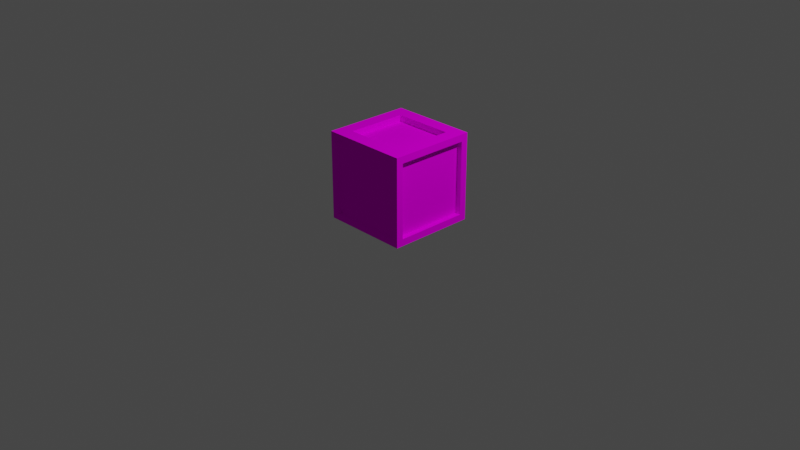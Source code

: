 # Source: Crate.blend  (saved by Blender 2.91.10; exported with 4.5.12 LTS)
import bpy
from mathutils import Matrix  # noqa: F401  (used for matrix-valued properties, if any)

bpy.ops.wm.read_factory_settings(use_empty=True)
scene = bpy.context.scene
scene.name = 'Scene'

# ---- collections
col_collection = bpy.data.collections.new('Collection'); scene.collection.children.link(col_collection)

# ---- images (referenced by path relative to the original .blend; pixels are not part of the script)
import os
ASSET_DIR = os.environ.get("B2B_ASSET_DIR", "")  # directory of the original .blend (textures are referenced by path, not embedded)
HERE = os.path.dirname(os.path.abspath(__file__))  # packed textures are extracted next to this script under _unpacked/

def load_image(name, relpath, width, height, colorspace="sRGB"):
    """Load a texture the original file referenced (path relative to the .blend, or extracted next to this script)."""
    p = next((c for c in (os.path.join(HERE, relpath), os.path.join(ASSET_DIR, relpath)) if relpath and os.path.exists(c)), "")
    if p:
        img = bpy.data.images.load(p, check_existing=True)
        img.name = name
    else:  # same state as the original file: an image datablock whose file is absent (Cycles renders it pink)
        img = bpy.data.images.new(name, width, height)
        img.source = "FILE"
        img.filepath = "//" + (relpath or name)
    img.colorspace_settings.name = colorspace
    return img
img_aap_64_1x_png = load_image('aap-64-1x.png', 'aap-64-1x.png', 1024, 1024, 'sRGB')

# ---- materials (node trees are filled in below, after node groups)
mat_material_001 = bpy.data.materials.new('Material.001')
mat_material_001.use_transparent_shadow = False

# ---- material node trees
mat_material_001.use_nodes = True; mat_material_001.node_tree.nodes.clear()
_N = mat_material_001.node_tree.nodes; _L = mat_material_001.node_tree.links
n0 = _N.new('ShaderNodeOutputMaterial'); n0.name = 'Material Output'; n0.location = (412, 497)
n1 = _N.new('ShaderNodeBsdfDiffuse'); n1.name = 'Diffuse BSDF'; n1.location = (175, 475)
n2 = _N.new('ShaderNodeTexImage'); n2.name = 'Image Texture'; n2.location = (-124, 456)
n2.image = img_aap_64_1x_png
_L.new(n1.outputs[0], n0.inputs[0])
_L.new(n2.outputs[0], n1.inputs[0])
n0.is_active_output = True

# ---- world
world_world = bpy.data.worlds.new('World'); scene.world = world_world
world_world.use_nodes = True; world_world.node_tree.nodes.clear()
_N = world_world.node_tree.nodes; _L = world_world.node_tree.links
n0 = _N.new('ShaderNodeOutputWorld'); n0.name = 'World Output'; n0.location = (300, 300)
n1 = _N.new('ShaderNodeBackground'); n1.name = 'Background'; n1.location = (10, 300)
n1.inputs[0].default_value = (0.05088, 0.05088, 0.05088, 1.0)
_L.new(n1.outputs[0], n0.inputs[0])
n0.is_active_output = True
world_world.color = (0.05088, 0.05088, 0.05088)
world_world.use_sun_shadow = False
world_world.sun_shadow_jitter_overblur = 0.0

# ---- cameras
cam_camera = bpy.data.cameras.new('Camera')
cam_camera.clip_end = 100.0
cam_camera.ortho_scale = 7.314

# ---- lights
light_light = bpy.data.lights.new('Light', 'POINT')
light_light.transmission_factor = 0.0
light_light.energy = 1000.0
light_light.shadow_soft_size = 0.1
light_light.shadow_maximum_resolution = 0.006
light_light.use_absolute_resolution = True

# ---- meshes
me_cube_001 = bpy.data.meshes.new('Cube.001')
me_cube_001.from_pydata([(-0.4697, -0.4117, 0.06327), (-0.4697, -0.4117, 0.8867), (-0.3199, 0.4697, 0.1551), (-0.3199, 0.4697, 0.7949), (0.4697, -0.3946, 0.08043), (0.4697, -0.3946, 0.8696), (0.4697, 0.3946, 0.08043), (0.4697, 0.3946, 0.8696), (0.3199, 0.4697, 0.7949), (0.3199, 0.4697, 0.1551), (0.4115, -0.4697, 0.06351), (0.4115, -0.4697, 0.8865), (-0.4697, 0.4117, 0.8867), (-0.4697, 0.4117, 0.06327), (0.4697, 0.4697, 0.00534), (0.3223, 0.3223, 0.9447), (-0.4697, 0.4697, 0.00534), (-0.4115, -0.4697, 0.06351), (-0.4115, -0.4697, 0.8865), (-0.3223, 0.3223, 0.9447), (-0.4697, -0.4697, 0.00534), (-0.3223, -0.3223, 0.9447), (0.3223, -0.3223, 0.9447), (0.4697, -0.4697, 0.00534), (-0.4697, -0.4697, 0.9447), (-0.4697, 0.4697, 0.9447), (0.4697, 0.4697, 0.9447), (0.4697, -0.4697, 0.9447), (-0.3223, -0.3223, 0.876), (-0.3223, 0.3223, 0.876), (0.3223, 0.3223, 0.876), (0.3223, -0.3223, 0.876), (-0.4115, -0.4193, 0.06351), (-0.4115, -0.4193, 0.8865), (0.4115, -0.4193, 0.8865), (0.4115, -0.4193, 0.06351), (0.4147, 0.3946, 0.8696), (0.4147, 0.3946, 0.08043), (0.4147, -0.3946, 0.08043), (0.4147, -0.3946, 0.8696), (-0.3199, 0.4018, 0.7949), (-0.3199, 0.4018, 0.1551), (0.3199, 0.4018, 0.1551), (0.3199, 0.4018, 0.7949), (-0.4199, 0.4117, 0.06327), (-0.4199, -0.4117, 0.06327), (-0.4199, -0.4117, 0.8867), (-0.4199, 0.4117, 0.8867)], [], [(1, 12, 47, 46), (3, 8, 43, 40), (5, 4, 38, 39), (11, 18, 33, 34), (16, 14, 23, 20), (22, 15, 30, 31), (7, 6, 14, 26), (6, 4, 23, 14), (5, 7, 26, 27), (4, 5, 27, 23), (3, 2, 16, 25), (2, 9, 14, 16), (8, 3, 25, 26), (9, 8, 26, 14), (0, 13, 16, 20), (1, 0, 20, 24), (12, 1, 24, 25), (13, 12, 25, 16), (17, 18, 24, 20), (11, 10, 23, 27), (10, 17, 20, 23), (18, 11, 27, 24), (21, 19, 25, 24), (19, 15, 26, 25), (15, 22, 27, 26), (22, 21, 24, 27), (30, 29, 28, 31), (19, 21, 28, 29), (21, 22, 31, 28), (15, 19, 29, 30), (35, 34, 33, 32), (10, 11, 34, 35), (17, 10, 35, 32), (18, 17, 32, 33), (37, 36, 39, 38), (4, 6, 37, 38), (7, 5, 39, 36), (6, 7, 36, 37), (41, 40, 43, 42), (2, 3, 40, 41), (8, 9, 42, 43), (9, 2, 41, 42), (45, 46, 47, 44), (13, 0, 45, 44), (12, 13, 44, 47), (0, 1, 46, 45)])
_uv = me_cube_001.uv_layers.new(name='UVMap')
_uv.uv.foreach_set('vector', [0.5375, 0.2263, 0.5375, 0.3501, 0.5375, 0.3501, 0.5375, 0.2263, 0.5375, 0.3697, 0.5375, 0.4891, 0.5375, 0.4891, 0.5375, 0.3697, 0.5375, 0.6299, 0.54, 0.6299, 0.54, 0.6299, 0.5375, 0.6299, 0.5375, 0.6499, 0.5375, 0.7737, 0.5375, 0.7737, 0.5375, 0.6499, 0.5432, 0.5, 0.5402, 0.5, 0.5402, 0.6412, 0.5432, 0.6412, 0.537, 0.6287, 0.537, 0.5125, 0.537, 0.5125, 0.537, 0.6287, 0.5375, 0.5113, 0.54, 0.5113, 0.5402, 0.5, 0.5373, 0.5, 0.54, 0.5113, 0.54, 0.6299, 0.5402, 0.6412, 0.5402, 0.5, 0.5375, 0.6299, 0.5375, 0.5113, 0.5373, 0.5, 0.5373, 0.6412, 0.54, 0.6299, 0.5375, 0.6299, 0.5373, 0.6412, 0.5402, 0.6412, 0.5375, 0.3697, 0.54, 0.3697, 0.5402, 0.3588, 0.5373, 0.3588, 0.54, 0.3697, 0.54, 0.4891, 0.5402, 0.5, 0.5402, 0.3588, 0.5375, 0.4891, 0.5375, 0.3697, 0.5373, 0.3588, 0.5373, 0.5, 0.54, 0.4891, 0.5375, 0.4891, 0.5373, 0.5, 0.5402, 0.5, 0.5401, 0.2263, 0.5401, 0.3501, 0.5402, 0.3588, 0.5402, 0.2176, 0.5375, 0.2263, 0.5401, 0.2263, 0.5402, 0.2176, 0.5373, 0.2176, 0.5375, 0.3501, 0.5375, 0.2263, 0.5373, 0.2176, 0.5373, 0.3588, 0.5401, 0.3501, 0.5375, 0.3501, 0.5373, 0.3588, 0.5402, 0.3588, 0.5401, 0.7737, 0.5375, 0.7737, 0.5373, 0.7824, 0.5402, 0.7824, 0.5375, 0.6499, 0.5401, 0.6499, 0.5402, 0.6412, 0.5373, 0.6412, 0.5401, 0.6499, 0.5401, 0.7737, 0.5402, 0.7824, 0.5402, 0.6412, 0.5375, 0.7737, 0.5375, 0.6499, 0.5373, 0.6412, 0.5373, 0.7824, 0.5346, 0.6287, 0.5346, 0.5125, 0.5343, 0.5, 0.5343, 0.6412, 0.5346, 0.5125, 0.537, 0.5125, 0.5373, 0.5, 0.5343, 0.5, 0.537, 0.5125, 0.537, 0.6287, 0.5373, 0.6412, 0.5373, 0.5, 0.537, 0.6287, 0.5346, 0.6287, 0.5343, 0.6412, 0.5373, 0.6412, 0.5542, 0.5828, 0.5518, 0.5828, 0.5518, 0.6991, 0.5542, 0.6991, 0.5346, 0.5125, 0.5346, 0.6287, 0.5346, 0.6287, 0.5346, 0.5125, 0.5346, 0.6287, 0.537, 0.6287, 0.537, 0.6287, 0.5346, 0.6287, 0.537, 0.5125, 0.5346, 0.5125, 0.5346, 0.5125, 0.537, 0.5125, 0.5401, 0.6499, 0.5375, 0.6499, 0.5375, 0.7737, 0.5401, 0.7737, 0.5401, 0.6499, 0.5375, 0.6499, 0.5375, 0.6499, 0.5401, 0.6499, 0.5401, 0.7737, 0.5401, 0.6499, 0.5401, 0.6499, 0.5401, 0.7737, 0.5375, 0.7737, 0.5401, 0.7737, 0.5401, 0.7737, 0.5375, 0.7737, 0.54, 0.5113, 0.5375, 0.5113, 0.5375, 0.6299, 0.54, 0.6299, 0.54, 0.6299, 0.54, 0.5113, 0.54, 0.5113, 0.54, 0.6299, 0.5375, 0.5113, 0.5375, 0.6299, 0.5375, 0.6299, 0.5375, 0.5113, 0.54, 0.5113, 0.5375, 0.5113, 0.5375, 0.5113, 0.54, 0.5113, 0.556, 0.3541, 0.5535, 0.3541, 0.5535, 0.4735, 0.556, 0.4735, 0.54, 0.3697, 0.5375, 0.3697, 0.5375, 0.3697, 0.54, 0.3697, 0.5375, 0.4891, 0.54, 0.4891, 0.54, 0.4891, 0.5375, 0.4891, 0.54, 0.4891, 0.54, 0.3697, 0.54, 0.3697, 0.54, 0.4891, 0.5401, 0.2263, 0.5375, 0.2263, 0.5375, 0.3501, 0.5401, 0.3501, 0.5401, 0.3501, 0.5401, 0.2263, 0.5401, 0.2263, 0.5401, 0.3501, 0.5375, 0.3501, 0.5401, 0.3501, 0.5401, 0.3501, 0.5375, 0.3501, 0.5401, 0.2263, 0.5375, 0.2263, 0.5375, 0.2263, 0.5401, 0.2263])
me_cube_001.materials.append(mat_material_001)
me_cube_001.use_remesh_fix_poles = True
me_cube_001.use_remesh_preserve_attributes = False
me_cube_001.use_mirror_vertex_groups = False
me_cube_001.update()

# ---- objects
ob_light = bpy.data.objects.new('Light', light_light)
ob_camera = bpy.data.objects.new('Camera', cam_camera)
ob_cube = bpy.data.objects.new('Cube', me_cube_001)

# ---- transforms, parenting, visibility, modifiers, constraints
ob_light.location = (4.076, 1.005, 5.904)
ob_light.rotation_euler = (0.6503, 0.05522, 1.866)
ob_light.lock_rotations_4d = False
ob_light.empty_display_type = 'ARROWS'
ob_light.color = (0.0, 0.0, 0.0, 0.0)
ob_light.lineart.crease_threshold = 0.0
ob_camera.location = (7.359, -6.926, 4.958)
ob_camera.rotation_euler = (1.109, 0.0, 0.8149)
ob_camera.lock_rotations_4d = False
ob_camera.empty_display_type = 'ARROWS'
ob_camera.color = (0.0, 0.0, 0.0, 0.0)
ob_camera.display_type = 'WIRE'
ob_camera.lineart.crease_threshold = 0.0
ob_cube.location = (0.0, 0.0, 0.0)
ob_cube.lineart.crease_threshold = 0.0

# ---- collection membership
col_collection.objects.link(ob_light)
col_collection.objects.link(ob_camera)
col_collection.objects.link(ob_cube)

# ---- scene / render settings (as saved in the file)
scene.camera = ob_camera
scene.frame_start = 1; scene.frame_end = 250; scene.frame_set(1)
scene.render.engine = 'BLENDER_EEVEE_NEXT'
scene.cycles.use_denoising = False
scene.cycles.samples = 128
scene.cycles.sampling_pattern = 'TABULATED_SOBOL'
scene.cycles.use_adaptive_sampling = False
scene.cycles.use_light_tree = False
scene.eevee.use_gtao = True
scene.view_settings.view_transform = 'Filmic'
bpy.context.view_layer.update()
